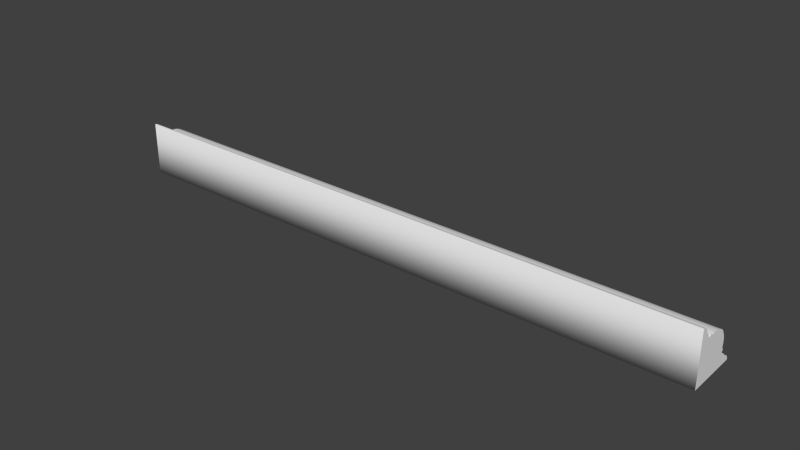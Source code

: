 # Source: Detail_R6.blend  (saved by Blender 2.76.0; exported with 4.5.12 LTS)
import bpy
from mathutils import Matrix  # noqa: F401  (used for matrix-valued properties, if any)

bpy.ops.wm.read_factory_settings(use_empty=True)
scene = bpy.context.scene
scene.name = 'Scene'

# ---- collections
col_collection_1 = bpy.data.collections.new('Collection 1'); scene.collection.children.link(col_collection_1)

# ---- world
world_world = bpy.data.worlds.new('World'); scene.world = world_world
world_world.color = (0.05088, 0.05088, 0.05088)
world_world.use_sun_shadow = False
world_world.sun_shadow_jitter_overblur = 0.0
world_world.cycles.sampling_method = 'MANUAL'
world_world.cycles.sample_map_resolution = 256

# ---- meshes
me_base_point = bpy.data.meshes.new('Base Point')
me_base_point.from_pydata([(0.0, 0.0, 0.0)], [], [])
me_base_point.use_remesh_preserve_volume = False
me_base_point.use_remesh_preserve_attributes = False
me_base_point.use_mirror_vertex_groups = False
me_base_point.update()
me_new_mesh = bpy.data.meshes.new('New Mesh')
me_new_mesh.from_pydata([(-4.441e-16, 4.067e-09, 4.08e-09), (0.508, 5.983e-08, 3.414e-09), (-1.819e-12, 2.289e-05, 0.04444), (-5.821e-11, 0.0008428, 0.04445), (-1.164e-10, 0.001619, 0.0443), (-2.328e-10, 0.002345, 0.04401), (-2.328e-10, 0.003018, 0.04359), (-2.328e-10, 0.003633, 0.04308), (-4.657e-10, 0.004186, 0.0425), (-4.657e-10, 0.00467, 0.04186), (-4.657e-10, 0.005083, 0.04118), (-4.657e-10, 0.005419, 0.0405), (-4.657e-10, 0.005673, 0.03983), (-4.657e-10, 0.005842, 0.03919), (-4.657e-10, 0.005919, 0.03861), (-4.657e-10, 0.005908, 0.03841), (-4.657e-10, 0.005984, 0.03817), (-4.657e-10, 0.006142, 0.03792), (-4.657e-10, 0.006375, 0.0377), (-4.657e-10, 0.006676, 0.03755), (-4.657e-10, 0.007041, 0.0375), (-4.657e-10, 0.007744, 0.0375), (-9.313e-10, 0.008048, 0.03735), (-9.313e-10, 0.008244, 0.03707), (-9.313e-10, 0.008348, 0.03666), (-9.313e-10, 0.008379, 0.03611), (-9.313e-10, 0.008436, 0.0353), (-9.313e-10, 0.008641, 0.03454), (-9.313e-10, 0.008969, 0.03404), (-9.313e-10, 0.009436, 0.03377), (-9.313e-10, 0.01006, 0.03372), (-9.313e-10, 0.01085, 0.0339), (-9.313e-10, 0.01142, 0.03411), (-9.313e-10, 0.01155, 0.03421), (-9.313e-10, 0.0117, 0.03436), (-9.313e-10, 0.01204, 0.03468), (-9.313e-10, 0.01242, 0.03492), (-9.313e-10, 0.01285, 0.03489), (-9.313e-10, 0.01308, 0.03473), (-9.313e-10, 0.01331, 0.03444), (-9.313e-10, 0.01357, 0.0339), (-9.313e-10, 0.01364, 0.03371), (-9.313e-10, 0.01378, 0.03356), (-9.313e-10, 0.01411, 0.03349), (-9.313e-10, 0.01473, 0.03354), (-1.863e-09, 0.01577, 0.03374), (-1.863e-09, 0.01648, 0.0339), (-1.863e-09, 0.01767, 0.03392), (-1.863e-09, 0.01881, 0.0339), (-1.863e-09, 0.01989, 0.03383), (-1.863e-09, 0.02095, 0.0337), (-1.863e-09, 0.02198, 0.03351), (-1.863e-09, 0.02299, 0.03324), (-1.863e-09, 0.02402, 0.0329), (-1.863e-09, 0.02505, 0.03247), (-1.863e-09, 0.02611, 0.03193), (-1.863e-09, 0.02721, 0.03129), (-1.863e-09, 0.02836, 0.03054), (0.508, 2.291e-05, 0.04444), (0.508, 0.0008429, 0.04445), (0.508, 0.001619, 0.0443), (0.508, 0.002345, 0.04401), (0.508, 0.003028, 0.04373), (0.508, 0.003645, 0.04322), (0.508, 0.004199, 0.04263), (0.508, 0.004685, 0.04199), (0.508, 0.005099, 0.04131), (0.508, 0.005436, 0.04063), (0.508, 0.005691, 0.03996), (0.508, 0.00586, 0.03932), (0.508, 0.005938, 0.03873), (0.508, 0.005927, 0.03853), (0.508, 0.006004, 0.03829), (0.508, 0.006162, 0.03804), (0.508, 0.006395, 0.03782), (0.508, 0.006698, 0.03767), (0.508, 0.007063, 0.03762), (0.508, 0.007769, 0.03762), (0.508, 0.008074, 0.03747), (0.508, 0.00827, 0.03719), (0.508, 0.008374, 0.03678), (0.508, 0.008406, 0.03623), (0.508, 0.008463, 0.03542), (0.508, 0.008669, 0.03465), (0.508, 0.008998, 0.03414), (0.508, 0.009466, 0.03388), (0.508, 0.01009, 0.03383), (0.508, 0.01088, 0.03401), (0.508, 0.01146, 0.03422), (0.508, 0.01159, 0.03432), (0.508, 0.01173, 0.03447), (0.508, 0.01207, 0.03479), (0.508, 0.01246, 0.03503), (0.508, 0.01289, 0.035), (0.508, 0.01312, 0.03484), (0.508, 0.01335, 0.03455), (0.508, 0.01362, 0.03401), (0.508, 0.01368, 0.03381), (0.508, 0.01382, 0.03367), (0.508, 0.01415, 0.0336), (0.508, 0.01478, 0.03365), (0.508, 0.01582, 0.03385), (0.508, 0.01653, 0.03401), (0.508, 0.01773, 0.03403), (0.508, 0.01887, 0.03401), (0.508, 0.01996, 0.03394), (0.508, 0.02101, 0.03381), (0.508, 0.02205, 0.03362), (0.508, 0.02307, 0.03335), (0.508, 0.02409, 0.03301), (0.508, 0.02513, 0.03257), (0.508, 0.02619, 0.03204), (0.508, 0.0273, 0.0314), (0.508, 0.02845, 0.03064), (-3.725e-09, 0.04444, 2.303e-05), (-3.725e-09, 0.04445, 0.0008482), (-3.725e-09, 0.0443, 0.001629), (-3.725e-09, 0.04401, 0.00236), (-3.725e-09, 0.04359, 0.003038), (-3.725e-09, 0.04308, 0.003657), (-3.725e-09, 0.0425, 0.004213), (-3.725e-09, 0.04186, 0.0047), (-3.725e-09, 0.04105, 0.005099), (-3.725e-09, 0.04037, 0.005436), (-3.725e-09, 0.0397, 0.005691), (-3.725e-09, 0.03906, 0.00586), (-3.725e-09, 0.03848, 0.005938), (-3.725e-09, 0.03829, 0.005927), (-3.725e-09, 0.03804, 0.006004), (-3.725e-09, 0.0378, 0.006162), (-3.725e-09, 0.03758, 0.006395), (-3.725e-09, 0.03743, 0.006698), (-3.725e-09, 0.03738, 0.007063), (-3.725e-09, 0.03738, 0.007769), (-3.725e-09, 0.03723, 0.008074), (-3.725e-09, 0.03695, 0.00827), (-3.725e-09, 0.03655, 0.008374), (-3.725e-09, 0.036, 0.008406), (-3.725e-09, 0.03519, 0.008463), (-3.725e-09, 0.03443, 0.008669), (-3.725e-09, 0.03393, 0.008998), (-3.725e-09, 0.03366, 0.009466), (-3.725e-09, 0.03362, 0.01009), (-3.725e-09, 0.03379, 0.01088), (-3.725e-09, 0.034, 0.01146), (-3.725e-09, 0.0341, 0.01159), (-3.725e-09, 0.03425, 0.01173), (-3.725e-09, 0.03457, 0.01207), (-3.725e-09, 0.0348, 0.01246), (-3.725e-09, 0.03478, 0.01289), (-3.725e-09, 0.03462, 0.01312), (-3.725e-09, 0.03433, 0.01335), (-3.725e-09, 0.0338, 0.01362), (-3.725e-09, 0.0336, 0.01368), (-3.725e-09, 0.03345, 0.01382), (-3.725e-09, 0.03339, 0.01415), (-3.725e-09, 0.03344, 0.01478), (-3.725e-09, 0.03363, 0.01582), (-3.725e-09, 0.0338, 0.01653), (-3.725e-09, 0.03381, 0.01773), (-3.725e-09, 0.03379, 0.01887), (-3.725e-09, 0.03372, 0.01996), (-3.725e-09, 0.03359, 0.02101), (-3.725e-09, 0.0334, 0.02205), (-3.725e-09, 0.03314, 0.02307), (-3.725e-09, 0.03279, 0.02409), (-3.725e-09, 0.03236, 0.02513), (-3.725e-09, 0.03183, 0.02619), (-1.863e-09, 0.03119, 0.0273), (-1.863e-09, 0.03045, 0.02845), (-1.863e-09, 0.02957, 0.02967), (0.508, 0.04429, 2.295e-05), (0.508, 0.04431, 0.0008455), (0.508, 0.04416, 0.001624), (0.508, 0.04387, 0.002353), (0.508, 0.04345, 0.003028), (0.508, 0.04295, 0.003645), (0.508, 0.04236, 0.004199), (0.508, 0.04172, 0.004685), (0.508, 0.04105, 0.005099), (0.508, 0.04037, 0.005436), (0.508, 0.0397, 0.005691), (0.508, 0.03906, 0.00586), (0.508, 0.03861, 0.005957), (0.508, 0.03841, 0.005946), (0.508, 0.03817, 0.006023), (0.508, 0.03792, 0.006181), (0.508, 0.0377, 0.006416), (0.508, 0.03755, 0.006719), (0.508, 0.0375, 0.007086), (0.508, 0.0375, 0.007793), (0.508, 0.03735, 0.0081), (0.508, 0.03707, 0.008296), (0.508, 0.03666, 0.008401), (0.508, 0.03611, 0.008433), (0.508, 0.0353, 0.00849), (0.508, 0.03454, 0.008697), (0.508, 0.03404, 0.009027), (0.508, 0.03377, 0.009496), (0.508, 0.03372, 0.01012), (0.508, 0.0339, 0.01092), (0.508, 0.03411, 0.01149), (0.508, 0.03421, 0.01162), (0.508, 0.03436, 0.01177), (0.508, 0.03468, 0.01211), (0.508, 0.03492, 0.0125), (0.508, 0.03489, 0.01293), (0.508, 0.03473, 0.01316), (0.508, 0.03444, 0.01339), (0.508, 0.0339, 0.01366), (0.508, 0.03371, 0.01372), (0.508, 0.03356, 0.01386), (0.508, 0.03349, 0.0142), (0.508, 0.03354, 0.01483), (0.508, 0.03374, 0.01587), (0.508, 0.0339, 0.01658), (0.508, 0.03392, 0.01779), (0.508, 0.0339, 0.01893), (0.508, 0.03383, 0.02002), (0.508, 0.0337, 0.02108), (0.508, 0.03351, 0.02212), (0.508, 0.03324, 0.02314), (0.508, 0.0329, 0.02417), (0.508, 0.03247, 0.02521), (0.508, 0.03193, 0.02628), (0.508, 0.03129, 0.02738), (0.508, 0.03054, 0.02854), (0.508, 0.02967, 0.02976)], [], [(21, 77, 78, 22), (36, 92, 93, 37), (3, 59, 60, 4), (54, 110, 111, 55), (4, 60, 61, 5), (55, 111, 112, 56), (22, 78, 79, 23), (23, 79, 80, 24), (5, 61, 62, 6), (56, 112, 113, 57), (6, 62, 63, 7), (57, 113, 227, 170), (37, 93, 94, 38), (39, 95, 96, 40), (7, 63, 64, 8), (38, 94, 95, 39), (8, 64, 65, 9), (24, 80, 81, 25), (40, 96, 97, 41), (9, 65, 66, 10), (10, 66, 67, 11), (25, 81, 82, 26), (41, 97, 98, 42), (11, 67, 68, 12), (12, 68, 69, 13), (26, 82, 83, 27), (14, 70, 71, 15), (13, 69, 70, 14), (42, 98, 99, 43), (27, 83, 84, 28), (15, 71, 72, 16), (43, 99, 100, 44), (28, 84, 85, 29), (16, 72, 73, 17), (44, 100, 101, 45), (29, 85, 86, 30), (17, 73, 74, 18), (30, 86, 87, 31), (45, 101, 102, 46), (18, 74, 75, 19), (46, 102, 103, 47), (31, 87, 88, 32), (47, 103, 104, 48), (19, 75, 76, 20), (48, 104, 105, 49), (20, 76, 77, 21), (49, 105, 106, 50), (32, 88, 89, 33), (50, 106, 107, 51), (33, 89, 90, 34), (34, 90, 91, 35), (51, 107, 108, 52), (52, 108, 109, 53), (2, 58, 59, 3), (53, 109, 110, 54), (35, 91, 92, 36), (133, 134, 191, 190), (148, 149, 206, 205), (115, 116, 173, 172), (166, 167, 224, 223), (116, 117, 174, 173), (167, 168, 225, 224), (134, 135, 192, 191), (135, 136, 193, 192), (117, 118, 175, 174), (168, 169, 226, 225), (118, 119, 176, 175), (169, 170, 227, 226), (149, 150, 207, 206), (151, 152, 209, 208), (119, 120, 177, 176), (150, 151, 208, 207), (120, 121, 178, 177), (136, 137, 194, 193), (152, 153, 210, 209), (121, 122, 179, 178), (122, 123, 180, 179), (137, 138, 195, 194), (153, 154, 211, 210), (123, 124, 181, 180), (124, 125, 182, 181), (138, 139, 196, 195), (126, 127, 184, 183), (125, 126, 183, 182), (154, 155, 212, 211), (139, 140, 197, 196), (127, 128, 185, 184), (155, 156, 213, 212), (140, 141, 198, 197), (128, 129, 186, 185), (156, 157, 214, 213), (141, 142, 199, 198), (129, 130, 187, 186), (142, 143, 200, 199), (157, 158, 215, 214), (130, 131, 188, 187), (158, 159, 216, 215), (143, 144, 201, 200), (159, 160, 217, 216), (131, 132, 189, 188), (160, 161, 218, 217), (132, 133, 190, 189), (161, 162, 219, 218), (144, 145, 202, 201), (162, 163, 220, 219), (145, 146, 203, 202), (146, 147, 204, 203), (163, 164, 221, 220), (164, 165, 222, 221), (114, 115, 172, 171), (165, 166, 223, 222), (147, 148, 205, 204), (0, 114, 171, 1), (0, 1, 58, 2), (59, 58, 1, 171, 172, 173, 174, 175, 176, 177, 178, 179, 180, 181, 182, 183, 184, 185, 186, 187, 188, 189, 190, 191, 192, 193, 194, 195, 196, 197, 198, 199, 200, 201, 202, 203, 204, 205, 206, 207, 208, 209, 210, 211, 212, 213, 214, 215, 216, 217, 218, 219, 220, 221, 222, 223, 224, 225, 226, 227, 113, 112, 111, 110, 109, 108, 107, 106, 105, 104, 103, 102, 101, 100, 99, 98, 97, 96, 95, 94, 93, 92, 91, 90, 89, 88, 87, 86, 85, 84, 83, 82, 81, 80, 79, 78, 77, 76, 75, 74, 73, 72, 71, 70, 69, 68, 67, 66, 65, 64, 63, 62, 61, 60), (3, 4, 5, 6, 7, 8, 9, 10, 11, 12, 13, 14, 15, 16, 17, 18, 19, 20, 21, 22, 23, 24, 25, 26, 27, 28, 29, 30, 31, 32, 33, 34, 35, 36, 37, 38, 39, 40, 41, 42, 43, 44, 45, 46, 47, 48, 49, 50, 51, 52, 53, 54, 55, 56, 57, 170, 169, 168, 167, 166, 165, 164, 163, 162, 161, 160, 159, 158, 157, 156, 155, 154, 153, 152, 151, 150, 149, 148, 147, 146, 145, 144, 143, 142, 141, 140, 139, 138, 137, 136, 135, 134, 133, 132, 131, 130, 129, 128, 127, 126, 125, 124, 123, 122, 121, 120, 119, 118, 117, 116, 115, 114, 0, 2)])
me_new_mesh.polygons.foreach_set('use_smooth', [True] * 116)
_k = set([(0, 2), (0, 114), (1, 58), (1, 171), (2, 3), (3, 4), (4, 5), (5, 6), (6, 7), (7, 8), (8, 9), (9, 10), (10, 11), (11, 12), (12, 13), (13, 14), (14, 15), (15, 16), (16, 17), (17, 18), (18, 19), (19, 20), (20, 21), (21, 22), (22, 23), (23, 24), (24, 25), (25, 26), (26, 27), (27, 28), (28, 29), (29, 30), (30, 31), (31, 32), (32, 33), (33, 34), (34, 35), (35, 36), (36, 37), (37, 38), (38, 39), (39, 40), (40, 41), (41, 42), (42, 43), (43, 44), (44, 45), (45, 46), (46, 47), (47, 48), (48, 49), (49, 50), (50, 51), (51, 52), (52, 53), (53, 54), (54, 55), (55, 56), (56, 57), (57, 170), (58, 59), (59, 60), (60, 61), (61, 62), (62, 63), (63, 64), (64, 65), (65, 66), (66, 67), (67, 68), (68, 69), (69, 70), (70, 71), (71, 72), (72, 73), (73, 74), (74, 75), (75, 76), (76, 77), (77, 78), (78, 79), (79, 80), (80, 81), (81, 82), (82, 83), (83, 84), (84, 85), (85, 86), (86, 87), (87, 88), (88, 89), (89, 90), (90, 91), (91, 92), (92, 93), (93, 94), (94, 95), (95, 96), (96, 97), (97, 98), (98, 99), (99, 100), (100, 101), (101, 102), (102, 103), (103, 104), (104, 105), (105, 106), (106, 107), (107, 108), (108, 109), (109, 110), (110, 111), (111, 112), (112, 113), (113, 227), (114, 115), (115, 116), (116, 117), (117, 118), (118, 119), (119, 120), (120, 121), (121, 122), (122, 123), (123, 124), (124, 125), (125, 126), (126, 127), (127, 128), (128, 129), (129, 130), (130, 131), (131, 132), (132, 133), (133, 134), (134, 135), (135, 136), (136, 137), (137, 138), (138, 139), (139, 140), (140, 141), (141, 142), (142, 143), (143, 144), (144, 145), (145, 146), (146, 147), (147, 148), (148, 149), (149, 150), (150, 151), (151, 152), (152, 153), (153, 154), (154, 155), (155, 156), (156, 157), (157, 158), (158, 159), (159, 160), (160, 161), (161, 162), (162, 163), (163, 164), (164, 165), (165, 166), (166, 167), (167, 168), (168, 169), (169, 170), (171, 172), (172, 173), (173, 174), (174, 175), (175, 176), (176, 177), (177, 178), (178, 179), (179, 180), (180, 181), (181, 182), (182, 183), (183, 184), (184, 185), (185, 186), (186, 187), (187, 188), (188, 189), (189, 190), (190, 191), (191, 192), (192, 193), (193, 194), (194, 195), (195, 196), (196, 197), (197, 198), (198, 199), (199, 200), (200, 201), (201, 202), (202, 203), (203, 204), (204, 205), (205, 206), (206, 207), (207, 208), (208, 209), (209, 210), (210, 211), (211, 212), (212, 213), (213, 214), (214, 215), (215, 216), (216, 217), (217, 218), (218, 219), (219, 220), (220, 221), (221, 222), (222, 223), (223, 224), (224, 225), (225, 226), (226, 227)])
me_new_mesh.attributes.new('sharp_edge', 'BOOLEAN', 'EDGE').data.foreach_set('value', [ (min(e.vertices), max(e.vertices)) in _k for e in me_new_mesh.edges])
_uv = me_new_mesh.uv_layers.new(name='UVMap')
_uv.uv.foreach_set('vector', [-0.5, -0.4308, 1.5, -0.4308, 1.5, -0.4277, -0.5, -0.4277, -0.5, -0.4765, 1.5, -0.4765, 1.5, -0.4724, -0.5, -0.4724, -0.5, -0.2861, 1.5, -0.2861, 1.5, -0.2784, -0.5, -0.2784, -0.5, 0.4291, 1.5, 0.4291, 1.5, 0.44, -0.5, 0.44, -0.5, -0.2784, 1.5, -0.2784, 1.5, -0.271, -0.5, -0.271, -0.5, 0.44, 1.5, 0.44, 1.5, 0.4515, -0.5, 0.4515, -0.5, -0.3273, 1.5, -0.3273, 1.5, -0.3243, -0.5, -0.3243, -0.5, -0.3243, 1.5, -0.3243, 1.5, -0.3202, -0.5, -0.3202, -0.5, -0.271, 1.5, -0.271, 1.5, -0.264, -0.5, -0.264, -0.5, 0.4515, 1.5, 0.4515, 1.5, 0.4636, -0.5, 0.4636, -0.5, -0.264, 1.5, -0.264, 1.5, -0.2574, -0.5, -0.2574, -0.5, 0.4636, 1.5, 0.4636, 1.5, 0.4765, -0.5, 0.4765, -0.5, -0.4724, 1.5, -0.4724, 1.5, -0.47, -0.5, -0.47, 1.5, -0.45, -0.5, -0.45, -0.5, -0.4557, 1.5, -0.4557, -0.5, 0.2647, 1.5, 0.2647, 1.5, 0.2714, -0.5, 0.2714, 1.5, -0.4468, -0.5, -0.4468, -0.5, -0.45, 1.5, -0.45, -0.5, 0.2714, 1.5, 0.2714, 1.5, 0.2784, -0.5, 0.2784, -0.5, -0.3202, 1.5, -0.3202, 1.5, -0.3149, -0.5, -0.3149, 1.5, -0.4557, -0.5, -0.4557, -0.5, -0.4577, 1.5, -0.4577, -0.5, 0.2784, 1.5, 0.2784, 1.5, 0.2857, -0.5, 0.2857, -0.5, 0.2857, 1.5, 0.2857, 1.5, 0.2928, -0.5, 0.2928, -0.5, -0.3149, 1.5, -0.3149, 1.5, -0.3071, -0.5, -0.3071, 1.5, -0.4577, -0.5, -0.4577, -0.5, -0.4594, 1.5, -0.4594, -0.5, 0.2928, 1.5, 0.2928, 1.5, 0.2997, -0.5, 0.2997, -0.5, 0.2997, 1.5, 0.2997, 1.5, 0.3061, -0.5, 0.3061, -0.5, -0.3071, 1.5, -0.3071, 1.5, -0.2995, -0.5, -0.2995, -0.5, 0.3118, 1.5, 0.3118, 1.5, 0.3137, -0.5, 0.3137, -0.5, 0.3061, 1.5, 0.3061, 1.5, 0.3118, -0.5, 0.3118, -0.5, 0.3188, 1.5, 0.3188, 1.5, 0.3221, -0.5, 0.3221, -0.5, -0.2995, 1.5, -0.2995, 1.5, -0.294, -0.5, -0.294, -0.5, 0.3137, 1.5, 0.3137, 1.5, 0.3161, -0.5, 0.3161, -0.5, 0.3221, 1.5, 0.3221, 1.5, 0.3281, -0.5, 0.3281, -0.5, -0.3851, 1.5, -0.3851, 1.5, -0.3802, -0.5, -0.3802, -0.5, 0.3161, 1.5, 0.3161, 1.5, 0.3188, -0.5, 0.3188, -0.5, 0.3281, 1.5, 0.3281, 1.5, 0.3378, -0.5, 0.3378, -0.5, -0.3802, 1.5, -0.3802, 1.5, -0.3742, -0.5, -0.3742, -0.5, -0.4468, 1.5, -0.4468, 1.5, -0.4443, -0.5, -0.4443, -0.5, -0.3742, 1.5, -0.3742, 1.5, -0.3668, -0.5, -0.3668, -0.5, 0.3378, 1.5, 0.3378, 1.5, 0.3444, -0.5, 0.3444, -0.5, -0.4443, 1.5, -0.4443, 1.5, -0.4412, -0.5, -0.4412, -0.5, 0.3444, 1.5, 0.3444, 1.5, 0.3559, -0.5, 0.3559, -0.5, -0.3668, 1.5, -0.3668, 1.5, -0.3615, -0.5, -0.3615, -0.5, 0.3559, 1.5, 0.3559, 1.5, 0.3669, -0.5, 0.3669, -0.5, -0.4412, 1.5, -0.4412, 1.5, -0.4376, -0.5, -0.4376, -0.5, 0.3669, 1.5, 0.3669, 1.5, 0.3775, -0.5, 0.3775, -0.5, -0.4376, 1.5, -0.4376, 1.5, -0.4308, -0.5, -0.4308, -0.5, 0.3775, 1.5, 0.3775, 1.5, 0.3878, -0.5, 0.3878, -0.5, -0.3615, 1.5, -0.3615, 1.5, -0.3604, -0.5, -0.3604, -0.5, 0.3878, 1.5, 0.3878, 1.5, 0.398, -0.5, 0.398, -0.5, -0.5, 1.5, -0.5, 1.5, -0.4986, -0.5, -0.4986, -0.5, -0.4986, 1.5, -0.4986, 1.5, -0.4954, -0.5, -0.4954, -0.5, 0.398, 1.5, 0.398, 1.5, 0.4082, -0.5, 0.4082, -0.5, 0.4082, 1.5, 0.4082, 1.5, 0.4185, -0.5, 0.4185, -0.5, -0.294, 1.5, -0.294, 1.5, -0.2861, -0.5, -0.2861, -0.5, 0.4185, 1.5, 0.4185, 1.5, 0.4291, -0.5, 0.4291, -0.5, -0.48, 1.5, -0.48, 1.5, -0.4765, -0.5, -0.4765, -0.5, -0.4245, -0.5, -0.4277, 1.5, -0.4277, 1.5, -0.4245, -0.5, -0.4832, -0.5, -0.4874, 1.5, -0.4874, 1.5, -0.4832, -0.5, 0.2102, -0.5, 0.2025, 1.5, 0.2025, 1.5, 0.2102, -0.5, 0.5252, -0.5, 0.514, 1.5, 0.514, 1.5, 0.5252, -0.5, 0.2025, -0.5, 0.195, 1.5, 0.195, 1.5, 0.2025, -0.5, 0.514, -0.5, 0.5023, 1.5, 0.5023, 1.5, 0.514, -0.5, -0.3273, -0.5, -0.3302, 1.5, -0.3302, 1.5, -0.3273, -0.5, -0.3302, -0.5, -0.3343, 1.5, -0.3343, 1.5, -0.3302, -0.5, 0.195, -0.5, 0.1878, 1.5, 0.1878, 1.5, 0.195, -0.5, 0.5023, -0.5, 0.4898, 1.5, 0.4898, 1.5, 0.5023, -0.5, 0.1878, -0.5, 0.1809, 1.5, 0.1809, 1.5, 0.1878, -0.5, 0.4898, -0.5, 0.4765, 1.5, 0.4765, 1.5, 0.4898, -0.5, -0.4874, -0.5, -0.4898, 1.5, -0.4898, 1.5, -0.4874, -0.5, -0.4624, -0.5, -0.468, 1.5, -0.468, 1.5, -0.4624, -0.5, 0.1809, -0.5, 0.1745, 1.5, 0.1745, 1.5, 0.1809, -0.5, -0.4594, -0.5, -0.4624, 1.5, -0.4624, 1.5, -0.4594, -0.5, 0.2647, -0.5, 0.2579, 1.5, 0.2579, 1.5, 0.2647, -0.5, -0.3343, -0.5, -0.3396, 1.5, -0.3396, 1.5, -0.3343, -0.5, -0.468, -0.5, -0.47, 1.5, -0.47, 1.5, -0.468, -0.5, 0.2579, -0.5, 0.2509, 1.5, 0.2509, 1.5, 0.2579, -0.5, 0.2509, -0.5, 0.2438, 1.5, 0.2438, 1.5, 0.2509, -0.5, -0.3396, -0.5, -0.3475, 1.5, -0.3475, 1.5, -0.3396, -0.5, 0.6366, -0.5, 0.6349, 1.5, 0.6349, 1.5, 0.6366, -0.5, 0.2438, -0.5, 0.237, 1.5, 0.237, 1.5, 0.2438, -0.5, 0.237, -0.5, 0.2307, 1.5, 0.2307, 1.5, 0.237, -0.5, -0.3475, -0.5, -0.3551, 1.5, -0.3551, 1.5, -0.3475, -0.5, 0.225, -0.5, 0.2231, 1.5, 0.2231, 1.5, 0.225, -0.5, 0.2307, -0.5, 0.225, 1.5, 0.225, 1.5, 0.2307, -0.5, 0.6349, -0.5, 0.6317, 1.5, 0.6317, 1.5, 0.6349, -0.5, -0.3551, -0.5, -0.3604, 1.5, -0.3604, 1.5, -0.3551, -0.5, 0.2231, -0.5, 0.2206, 1.5, 0.2206, 1.5, 0.2231, -0.5, 0.6317, -0.5, 0.6258, 1.5, 0.6258, 1.5, 0.6317, -0.5, -0.3851, -0.5, -0.3901, 1.5, -0.3901, 1.5, -0.3851, -0.5, 0.2206, -0.5, 0.218, 1.5, 0.218, 1.5, 0.2206, -0.5, 0.6258, -0.5, 0.6162, 1.5, 0.6162, 1.5, 0.6258, -0.5, -0.3901, -0.5, -0.3961, 1.5, -0.3961, 1.5, -0.3901, -0.5, -0.4084, -0.5, -0.411, 1.5, -0.411, 1.5, -0.4084, -0.5, -0.3961, -0.5, -0.4033, 1.5, -0.4033, 1.5, -0.3961, -0.5, 0.6162, -0.5, 0.6098, 1.5, 0.6098, 1.5, 0.6162, -0.5, -0.411, -0.5, -0.4142, 1.5, -0.4142, 1.5, -0.411, -0.5, 0.6098, -0.5, 0.5985, 1.5, 0.5985, 1.5, 0.6098, -0.5, -0.4033, -0.5, -0.4084, 1.5, -0.4084, 1.5, -0.4033, -0.5, 0.5985, -0.5, 0.5876, 1.5, 0.5876, 1.5, 0.5985, -0.5, -0.4142, -0.5, -0.4178, 1.5, -0.4178, 1.5, -0.4142, -0.5, 0.5876, -0.5, 0.5771, 1.5, 0.5771, 1.5, 0.5876, -0.5, -0.4178, -0.5, -0.4245, 1.5, -0.4245, 1.5, -0.4178, -0.5, 0.5771, -0.5, 0.5668, 1.5, 0.5668, 1.5, 0.5771, -0.5, -0.4898, -0.5, -0.4909, 1.5, -0.4909, 1.5, -0.4898, -0.5, 0.5668, -0.5, 0.5566, 1.5, 0.5566, 1.5, 0.5668, -0.5, -0.4909, -0.5, -0.4923, 1.5, -0.4923, 1.5, -0.4909, -0.5, -0.4923, -0.5, -0.4954, 1.5, -0.4954, 1.5, -0.4923, -0.5, 0.5566, -0.5, 0.5463, 1.5, 0.5463, 1.5, 0.5566, -0.5, 0.5463, -0.5, 0.5359, 1.5, 0.5359, 1.5, 0.5463, -0.5, 0.218, -0.5, 0.2102, 1.5, 0.2102, 1.5, 0.218, -0.5, 0.5359, -0.5, 0.5252, 1.5, 0.5252, 1.5, 0.5359, -0.5, -0.48, -0.5, -0.4832, 1.5, -0.4832, 1.5, -0.48, -0.5, 1.068, -0.5, 0.6366, 1.5, 0.6366, 1.5, 1.068, 1.5, 1.5, -0.5, 1.5, -0.5, 1.068, 1.5, 1.068, -0.3223, 0.1745, -0.3255, 0.1744, -0.3257, -0.2574, -0.1514, -0.2574, -0.1513, -0.2494, -0.1519, -0.2418, -0.1531, -0.2347, -0.1547, -0.2281, -0.1567, -0.2222, -0.159, -0.2168, -0.1615, -0.212, -0.1641, -0.208, -0.1668, -0.2047, -0.1695, -0.2023, -0.172, -0.2006, -0.1742, -0.1999, -0.175, -0.2, -0.176, -0.1992, -0.1769, -0.1977, -0.1778, -0.1954, -0.1784, -0.1925, -0.1786, -0.1889, -0.1786, -0.1821, -0.1792, -0.1791, -0.1803, -0.1772, -0.1819, -0.1762, -0.184, -0.1759, -0.1872, -0.1753, -0.1902, -0.1733, -0.1922, -0.1701, -0.1932, -0.1656, -0.1934, -0.1595, -0.1927, -0.1518, -0.1919, -0.1462, -0.1915, -0.1449, -0.1909, -0.1435, -0.1896, -0.1402, -0.1887, -0.1364, -0.1888, -0.1323, -0.1894, -0.1301, -0.1906, -0.1278, -0.1927, -0.1252, -0.1935, -0.1246, -0.194, -0.1232, -0.1943, -0.12, -0.1941, -0.1139, -0.1933, -0.1038, -0.1927, -0.09692, -0.1926, -0.08528, -0.1927, -0.07422, -0.193, -0.06362, -0.1935, -0.05336, -0.1942, -0.04333, -0.1952, -0.03339, -0.1966, -0.02345, -0.1983, -0.01336, -0.2004, -0.003021, -0.2029, 0.007697, -0.2058, 0.01891, -0.2093, 0.03074, -0.214, 0.03924, -0.2185, 0.04656, -0.2229, 0.05276, -0.227, 0.05794, -0.2311, 0.06217, -0.2351, 0.06553, -0.2391, 0.0681, -0.2432, 0.06996, -0.2473, 0.0712, -0.2516, 0.07189, -0.2561, 0.07212, -0.2608, 0.07196, -0.2636, 0.07037, -0.2676, 0.06846, -0.2701, 0.06797, -0.2714, 0.06861, -0.2719, 0.07005, -0.2722, 0.07197, -0.2732, 0.07723, -0.2741, 0.08001, -0.275, 0.08156, -0.2767, 0.08181, -0.2782, 0.07955, -0.2796, 0.0764, -0.2802, 0.07499, -0.2807, 0.07395, -0.2829, 0.07191, -0.286, 0.07025, -0.2885, 0.07066, -0.2903, 0.07327, -0.2916, 0.07821, -0.2924, 0.08558, -0.2926, 0.09345, -0.2928, 0.0988, -0.2932, 0.1028, -0.2939, 0.1054, -0.2951, 0.1069, -0.2979, 0.107, -0.2993, 0.1074, -0.3005, 0.1089, -0.3014, 0.111, -0.302, 0.1134, -0.3023, 0.1158, -0.3023, 0.1177, -0.3026, 0.1234, -0.3033, 0.1296, -0.3043, 0.1361, -0.3056, 0.1427, -0.3072, 0.1493, -0.3091, 0.1555, -0.3113, 0.1612, -0.3137, 0.1662, -0.3164, 0.1702, -0.3192, 0.173, -0.3291, 0.1745, -0.3321, 0.173, -0.335, 0.1702, -0.3376, 0.1662, -0.3401, 0.1612, -0.3422, 0.1555, -0.3441, 0.1493, -0.3458, 0.1427, -0.3471, 0.1361, -0.3481, 0.1296, -0.3487, 0.1234, -0.349, 0.1177, -0.349, 0.1158, -0.3493, 0.1134, -0.3499, 0.111, -0.3508, 0.1089, -0.352, 0.1074, -0.3534, 0.107, -0.3562, 0.1069, -0.3574, 0.1054, -0.3582, 0.1028, -0.3586, 0.0988, -0.3587, 0.09345, -0.3589, 0.08558, -0.3597, 0.07821, -0.361, 0.07327, -0.3629, 0.07066, -0.3653, 0.07025, -0.3684, 0.07191, -0.3707, 0.07395, -0.3712, 0.07499, -0.3718, 0.0764, -0.3731, 0.07955, -0.3746, 0.08181, -0.3763, 0.08156, -0.3772, 0.08001, -0.3781, 0.07723, -0.3791, 0.07197, -0.3794, 0.07005, -0.3799, 0.06861, -0.3812, 0.06797, -0.3837, 0.06846, -0.3878, 0.07037, -0.3906, 0.07196, -0.3953, 0.07212, -0.3997, 0.07189, -0.404, 0.0712, -0.4082, 0.06996, -0.4122, 0.0681, -0.4162, 0.06553, -0.4202, 0.06217, -0.4243, 0.05794, -0.4285, 0.05276, -0.4328, 0.04656, -0.4373, 0.03924, -0.4421, 0.03074, -0.4455, 0.01891, -0.4485, 0.007697, -0.451, -0.003021, -0.453, -0.01336, -0.4547, -0.02345, -0.4561, -0.03339, -0.4571, -0.04333, -0.4579, -0.05336, -0.4584, -0.06362, -0.4587, -0.07422, -0.4587, -0.08528, -0.4587, -0.09692, -0.458, -0.1038, -0.4572, -0.1139, -0.4571, -0.12, -0.4573, -0.1232, -0.4579, -0.1246, -0.4587, -0.1252, -0.4608, -0.1278, -0.4619, -0.1301, -0.4625, -0.1323, -0.4626, -0.1364, -0.4617, -0.1402, -0.4604, -0.1435, -0.4599, -0.1449, -0.4595, -0.1462, -0.4586, -0.1518, -0.458, -0.1595, -0.4581, -0.1656, -0.4592, -0.1701, -0.4612, -0.1733, -0.4641, -0.1753, -0.4673, -0.1759, -0.4695, -0.1762, -0.4711, -0.1772, -0.4722, -0.1791, -0.4727, -0.1821, -0.4728, -0.1889, -0.473, -0.1925, -0.4735, -0.1954, -0.4744, -0.1977, -0.4754, -0.1992, -0.4763, -0.2, -0.4771, -0.1999, -0.4794, -0.2006, -0.4819, -0.2023, -0.4845, -0.2047, -0.4872, -0.208, -0.4898, -0.212, -0.4923, -0.2168, -0.4946, -0.2222, -0.4966, -0.2281, -0.4983, -0.2347, -0.4994, -0.2418, -0.5, -0.2494, -0.4999, -0.2574, -0.3257, -0.2574, -0.3258, 0.1744])
me_new_mesh.materials.append(None)
me_new_mesh.use_remesh_preserve_volume = False
me_new_mesh.use_remesh_preserve_attributes = False
me_new_mesh.use_mirror_vertex_groups = False
me_new_mesh.update()
me_cage = bpy.data.meshes.new('CAGE')
me_cage.from_pydata([(0.0, 0.0, 0.0), (0.0, 0.6096, 0.0), (0.6096, 0.6096, 0.0), (0.6096, 0.0, 0.0), (0.0, 0.0, 0.6096), (0.0, 0.6096, 0.6096), (0.6096, 0.6096, 0.6096), (0.6096, 0.0, 0.6096)], [], [(0, 1, 2, 3), (4, 7, 6, 5), (0, 4, 5, 1), (1, 5, 6, 2), (2, 6, 7, 3), (4, 0, 3, 7)])
me_cage.use_remesh_preserve_volume = False
me_cage.use_remesh_preserve_attributes = False
me_cage.use_mirror_vertex_groups = False
me_cage.update()

# ---- objects
ob_bpassembly_new_assembly = bpy.data.objects.new('BPASSEMBLY.New Assembly', me_base_point)
ob_vpdimz_new_assembly = bpy.data.objects.new('VPDIMZ.New Assembly', None)
ob_vpdimy_new_assembly = bpy.data.objects.new('VPDIMY.New Assembly', None)
ob_vpdimx_new_assembly = bpy.data.objects.new('VPDIMX.New Assembly', None)
ob_mesh_new_assembly_new_mesh = bpy.data.objects.new('MESH.New Assembly.New Mesh', me_new_mesh)
ob_cage_new_assembly_cage = bpy.data.objects.new('CAGE.New Assembly.CAGE', me_cage)

# ---- transforms, parenting, visibility, modifiers, constraints
ob_bpassembly_new_assembly.location = (0.0, 0.0, 0.0)
ob_bpassembly_new_assembly.lineart.crease_threshold = 0.0
ob_vpdimz_new_assembly.parent = ob_bpassembly_new_assembly
ob_vpdimz_new_assembly.location = (0.0, 0.0, 0.04445)
ob_vpdimz_new_assembly.lock_location = (True, True, True)
ob_vpdimz_new_assembly.empty_display_size = 0.3048
ob_vpdimz_new_assembly.empty_image_offset = (0.0, 0.0)
ob_vpdimz_new_assembly.lineart.crease_threshold = 0.0
ob_vpdimy_new_assembly.parent = ob_bpassembly_new_assembly
ob_vpdimy_new_assembly.location = (0.0, 0.04445, 0.0)
ob_vpdimy_new_assembly.lock_location = (True, True, True)
ob_vpdimy_new_assembly.empty_display_size = 0.3048
ob_vpdimy_new_assembly.empty_image_offset = (0.0, 0.0)
ob_vpdimy_new_assembly.lineart.crease_threshold = 0.0
ob_vpdimx_new_assembly.parent = ob_bpassembly_new_assembly
ob_vpdimx_new_assembly.location = (0.508, 0.0, 0.0)
ob_vpdimx_new_assembly.lock_location = (False, True, True)
ob_vpdimx_new_assembly.empty_display_size = 0.3048
ob_vpdimx_new_assembly.empty_image_offset = (0.0, 0.0)
ob_vpdimx_new_assembly.lineart.crease_threshold = 0.0
ob_mesh_new_assembly_new_mesh.parent = ob_bpassembly_new_assembly
ob_mesh_new_assembly_new_mesh.location = (0.0, 0.0, 0.0)
ob_mesh_new_assembly_new_mesh.lock_location = (True, True, True)
ob_mesh_new_assembly_new_mesh.lineart.crease_threshold = 0.0
_vg = ob_mesh_new_assembly_new_mesh.vertex_groups.new(name='X Dimension')
_vg = ob_mesh_new_assembly_new_mesh.vertex_groups.new(name='Y Dimension')
_vg = ob_mesh_new_assembly_new_mesh.vertex_groups.new(name='Z Dimension')
_m = ob_mesh_new_assembly_new_mesh.modifiers.new('Hook-VPDIMX.New Assembly', 'HOOK')
_m.center = (0.508, 0.0, 0.0)
_m.matrix_inverse = ((1.0, 0.0, 0.0, -0.508), (0.0, 1.0, 0.0, 0.0), (0.0, 0.0, 1.0, 0.0), (0.0, 0.0, 0.0, 1.0))
_m.object = ob_vpdimx_new_assembly
_m = ob_mesh_new_assembly_new_mesh.modifiers.new('EdgeSplit', 'EDGE_SPLIT')
_m.use_edge_angle = False
ob_cage_new_assembly_cage.parent = ob_bpassembly_new_assembly
ob_cage_new_assembly_cage.location = (0.0, 0.0, 0.0)
ob_cage_new_assembly_cage.lock_location = (True, True, True)
ob_cage_new_assembly_cage.lock_rotation = (True, True, True)
ob_cage_new_assembly_cage.hide_select = True
ob_cage_new_assembly_cage.visible_camera = False
ob_cage_new_assembly_cage.visible_diffuse = False
ob_cage_new_assembly_cage.visible_glossy = False
ob_cage_new_assembly_cage.visible_transmission = False
ob_cage_new_assembly_cage.visible_shadow = False
ob_cage_new_assembly_cage.display_type = 'WIRE'
ob_cage_new_assembly_cage.lineart.crease_threshold = 0.0
_vg = ob_cage_new_assembly_cage.vertex_groups.new(name='X Dimension')
_vg = ob_cage_new_assembly_cage.vertex_groups.new(name='Y Dimension')
_vg = ob_cage_new_assembly_cage.vertex_groups.new(name='Z Dimension')
_m = ob_cage_new_assembly_cage.modifiers.new('Hook-VPDIMX.New Assembly', 'HOOK')
_m.center = (0.6096, 0.0, 0.0)
_m.matrix_inverse = ((1.0, 0.0, 0.0, -0.6096), (0.0, 1.0, 0.0, 0.0), (0.0, 0.0, 1.0, 0.0), (0.0, 0.0, 0.0, 1.0))
_m.object = ob_vpdimx_new_assembly
_m = ob_cage_new_assembly_cage.modifiers.new('Hook-VPDIMY.New Assembly', 'HOOK')
_m.center = (0.0, 0.6096, 0.0)
_m.matrix_inverse = ((1.0, 0.0, 0.0, 0.0), (0.0, 1.0, 0.0, -0.6096), (0.0, 0.0, 1.0, 0.0), (0.0, 0.0, 0.0, 1.0))
_m.object = ob_vpdimy_new_assembly
_m = ob_cage_new_assembly_cage.modifiers.new('Hook-VPDIMZ.New Assembly', 'HOOK')
_m.center = (0.0, 0.0, 0.6096)
_m.matrix_inverse = ((1.0, 0.0, 0.0, 0.0), (0.0, 1.0, 0.0, 0.0), (0.0, 0.0, 1.0, -0.6096), (0.0, 0.0, 0.0, 1.0))
_m.object = ob_vpdimz_new_assembly

# ---- collection membership
col_collection_1.objects.link(ob_bpassembly_new_assembly)
col_collection_1.objects.link(ob_vpdimz_new_assembly)
col_collection_1.objects.link(ob_vpdimy_new_assembly)
col_collection_1.objects.link(ob_vpdimx_new_assembly)
col_collection_1.objects.link(ob_mesh_new_assembly_new_mesh)
col_collection_1.objects.link(ob_cage_new_assembly_cage)

# ---- scene / render settings (as saved in the file)
scene.frame_start = 1; scene.frame_end = 250; scene.frame_set(1)
scene.render.engine = 'CYCLES'
scene.render.resolution_percentage = 50
scene.render.dither_intensity = 0.0
scene.cycles.use_denoising = False
scene.cycles.samples = 100
scene.cycles.sampling_pattern = 'TABULATED_SOBOL'
scene.cycles.light_sampling_threshold = 0.0
scene.cycles.use_adaptive_sampling = False
scene.cycles.use_light_tree = False
scene.cycles.caustics_reflective = False
scene.cycles.caustics_refractive = False
scene.cycles.blur_glossy = 0.0
scene.cycles.max_bounces = 6
scene.cycles.pixel_filter_type = 'GAUSSIAN'
scene.cycles.sample_clamp_direct = 1.0
scene.cycles.sample_clamp_indirect = 1.0
scene.view_settings.view_transform = 'Standard'
bpy.context.view_layer.update()

# ---- added for rendering (the .blend has no active camera and no usable light): camera, sun
cam_auto = bpy.data.cameras.new('AutoCamera')
cam_auto.lens = 50.0
cam_auto.sensor_width = 36.0
cam_auto.clip_end = 1000.0
ob_auto_camera = bpy.data.objects.new('AutoCamera', cam_auto)
scene.collection.objects.link(ob_auto_camera)
ob_auto_camera.location = (0.727599, -0.546094, 0.401104)
ob_auto_camera.rotation_euler = (1.09748, -7.21219e-08, 0.694738)
scene.camera = ob_auto_camera
light_auto_sun = bpy.data.lights.new('AutoSun', 'SUN')
light_auto_sun.energy = 3.0
light_auto_sun.angle = 0.0523599
ob_auto_sun = bpy.data.objects.new('AutoSun', light_auto_sun)
scene.collection.objects.link(ob_auto_sun)
ob_auto_sun.rotation_euler = (0.872665, 0.174533, 0.523599)
bpy.context.view_layer.update()
